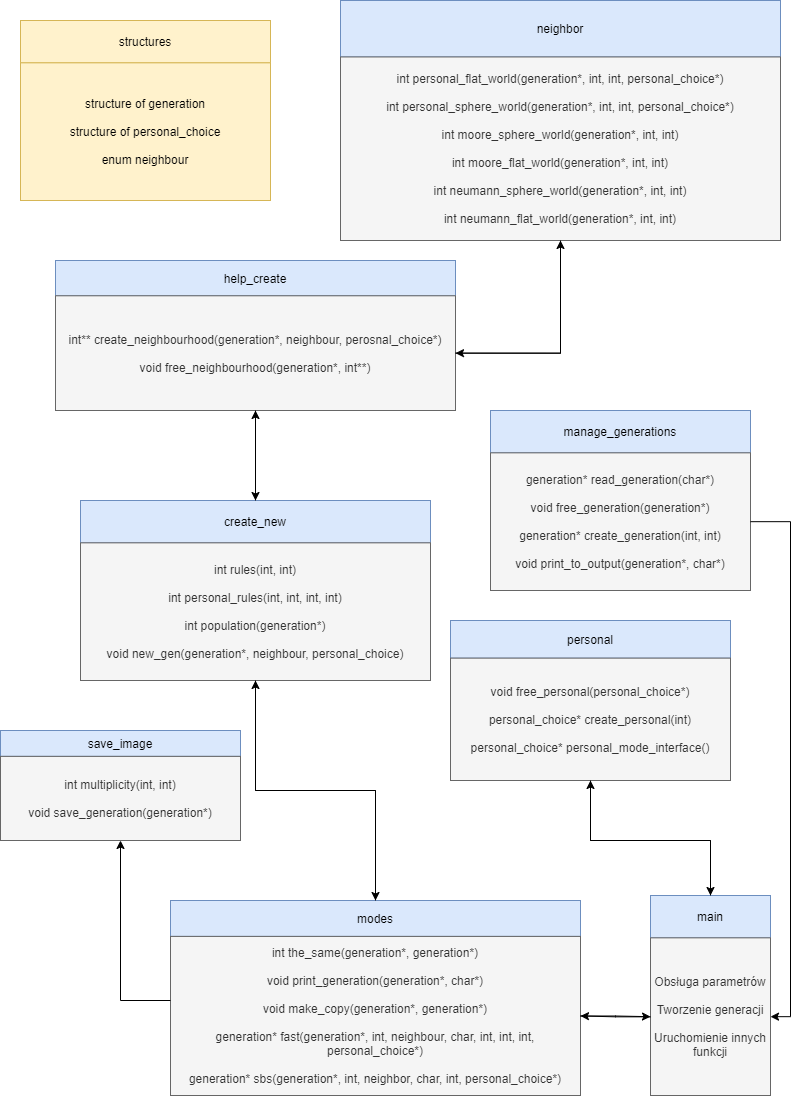

The diagram above was exported from draw.io. Its source (the exported page's mxGraphModel, read from the mxfile embedded in the PNG):
<mxGraphModel dx="2370" dy="1323" grid="0" gridSize="10" guides="1" tooltips="1" connect="1" arrows="1" fold="1" page="1" pageScale="1" pageWidth="827" pageHeight="1169" background="none" math="0" shadow="0">
  <root>
    <mxCell id="0" />
    <mxCell id="1" parent="0" />
    <mxCell id="1CUKg09mb5wys-LppD80-3" value="" style="group;fillColor=#f5f5f5;strokeColor=#666666;fontColor=#333333;" parent="1" vertex="1" connectable="0">
      <mxGeometry x="670" y="915" width="120" height="200" as="geometry" />
    </mxCell>
    <mxCell id="1CUKg09mb5wys-LppD80-1" value="main" style="rounded=0;whiteSpace=wrap;html=1;fillColor=#dae8fc;strokeColor=#6c8ebf;" parent="1CUKg09mb5wys-LppD80-3" vertex="1">
      <mxGeometry width="120" height="42.35294117647059" as="geometry" />
    </mxCell>
    <mxCell id="1CUKg09mb5wys-LppD80-2" value="Obsługa parametrów&lt;br&gt;&lt;br&gt;Tworzenie generacji&lt;br&gt;&lt;br&gt;Uruchomienie innych funkcji&lt;br&gt;" style="rounded=0;whiteSpace=wrap;html=1;fillColor=#f5f5f5;strokeColor=#666666;fontColor=#333333;" parent="1CUKg09mb5wys-LppD80-3" vertex="1">
      <mxGeometry y="42.35" width="120" height="157.65" as="geometry" />
    </mxCell>
    <mxCell id="1CUKg09mb5wys-LppD80-4" value="" style="group" parent="1" vertex="1" connectable="0">
      <mxGeometry x="100" y="520" width="350" height="180" as="geometry" />
    </mxCell>
    <mxCell id="1CUKg09mb5wys-LppD80-5" value="create_new" style="rounded=0;whiteSpace=wrap;html=1;fillColor=#dae8fc;strokeColor=#6c8ebf;" parent="1CUKg09mb5wys-LppD80-4" vertex="1">
      <mxGeometry width="350" height="42.35294117647059" as="geometry" />
    </mxCell>
    <mxCell id="1CUKg09mb5wys-LppD80-6" value="int rules(int, int)&lt;br&gt;&lt;br&gt;int personal_rules(int, int, int, int)&lt;br&gt;&lt;br&gt;int population(generation*)&lt;br&gt;&lt;br&gt;void new_gen(generation*, neighbour, personal_choice)&lt;br&gt;" style="rounded=0;whiteSpace=wrap;html=1;fillColor=#f5f5f5;strokeColor=#666666;fontColor=#333333;" parent="1CUKg09mb5wys-LppD80-4" vertex="1">
      <mxGeometry y="42.35294117647059" width="350" height="137.64705882352942" as="geometry" />
    </mxCell>
    <mxCell id="1CUKg09mb5wys-LppD80-7" value="" style="group" parent="1" vertex="1" connectable="0">
      <mxGeometry x="75" y="280" width="400" height="150" as="geometry" />
    </mxCell>
    <mxCell id="1CUKg09mb5wys-LppD80-8" value="help_create" style="rounded=0;whiteSpace=wrap;html=1;fillColor=#dae8fc;strokeColor=#6c8ebf;" parent="1CUKg09mb5wys-LppD80-7" vertex="1">
      <mxGeometry width="400" height="35.29411764705882" as="geometry" />
    </mxCell>
    <mxCell id="1CUKg09mb5wys-LppD80-9" value="int** create_neighbourhood(generation*, neighbour, perosnal_choice*)&lt;br&gt;&lt;br&gt;void free_neighbourhood(generation*, int**)" style="rounded=0;whiteSpace=wrap;html=1;fillColor=#f5f5f5;strokeColor=#666666;fontColor=#333333;" parent="1CUKg09mb5wys-LppD80-7" vertex="1">
      <mxGeometry y="35.29411764705882" width="400" height="114.70588235294119" as="geometry" />
    </mxCell>
    <mxCell id="1CUKg09mb5wys-LppD80-13" value="" style="group" parent="1" vertex="1" connectable="0">
      <mxGeometry x="190" y="920" width="410" height="195" as="geometry" />
    </mxCell>
    <mxCell id="1CUKg09mb5wys-LppD80-14" value="modes" style="rounded=0;whiteSpace=wrap;html=1;fillColor=#dae8fc;strokeColor=#6c8ebf;" parent="1CUKg09mb5wys-LppD80-13" vertex="1">
      <mxGeometry width="410.00000000000006" height="35.907928388746804" as="geometry" />
    </mxCell>
    <mxCell id="1CUKg09mb5wys-LppD80-15" value="int the_same(generation*, generation*)&lt;br&gt;&lt;br&gt;void print_generation(generation*, char*)&lt;br&gt;&lt;br&gt;void make_copy(generation*, generation*)&lt;br&gt;&lt;br&gt;generation* fast(generation*, int, neighbour, char, int, int, int, personal_choice*)&lt;br&gt;&lt;br&gt;generation* sbs(generation*, int, neighbor, char, int, personal_choice*)" style="rounded=0;whiteSpace=wrap;html=1;fillColor=#f5f5f5;strokeColor=#666666;fontColor=#333333;" parent="1CUKg09mb5wys-LppD80-13" vertex="1">
      <mxGeometry y="35.905434782608694" width="410" height="159.0945652173913" as="geometry" />
    </mxCell>
    <mxCell id="1CUKg09mb5wys-LppD80-16" value="" style="group" parent="1" vertex="1" connectable="0">
      <mxGeometry x="360" y="20" width="440" height="240" as="geometry" />
    </mxCell>
    <mxCell id="1CUKg09mb5wys-LppD80-17" value="neighbor" style="rounded=0;whiteSpace=wrap;html=1;fillColor=#dae8fc;strokeColor=#6c8ebf;" parent="1CUKg09mb5wys-LppD80-16" vertex="1">
      <mxGeometry width="440" height="56.470588235294116" as="geometry" />
    </mxCell>
    <mxCell id="1CUKg09mb5wys-LppD80-18" value="int personal_flat_world(generation*, int, int, personal_choice*)&lt;br&gt;&lt;br&gt;int personal_sphere_world(generation*, int, int, personal_choice*)&lt;br&gt;&lt;br&gt;int moore_sphere_world(generation*, int, int)&lt;br&gt;&lt;br&gt;int moore_flat_world(generation*, int, int)&lt;br&gt;&lt;br&gt;int neumann_sphere_world(generation*, int, int)&lt;br&gt;&lt;br&gt;int neumann_flat_world(generation*, int, int)" style="rounded=0;whiteSpace=wrap;html=1;fillColor=#f5f5f5;strokeColor=#666666;fontColor=#333333;" parent="1CUKg09mb5wys-LppD80-16" vertex="1">
      <mxGeometry y="56.470588235294116" width="440" height="183.52941176470588" as="geometry" />
    </mxCell>
    <mxCell id="1CUKg09mb5wys-LppD80-19" value="" style="group;fillColor=#dae8fc;strokeColor=#6c8ebf;" parent="1" vertex="1" connectable="0">
      <mxGeometry x="470" y="640" width="280" height="160" as="geometry" />
    </mxCell>
    <mxCell id="1CUKg09mb5wys-LppD80-20" value="personal" style="rounded=0;whiteSpace=wrap;html=1;fillColor=#dae8fc;strokeColor=#6c8ebf;" parent="1CUKg09mb5wys-LppD80-19" vertex="1">
      <mxGeometry width="280" height="37.647058823529406" as="geometry" />
    </mxCell>
    <mxCell id="1CUKg09mb5wys-LppD80-21" value="void free_personal(personal_choice*)&lt;br&gt;&lt;br&gt;personal_choice* create_personal(int)&lt;br&gt;&lt;br&gt;personal_choice* personal_mode_interface()" style="rounded=0;whiteSpace=wrap;html=1;fillColor=#f5f5f5;strokeColor=#666666;fontColor=#333333;" parent="1CUKg09mb5wys-LppD80-19" vertex="1">
      <mxGeometry y="37.647058823529406" width="280" height="122.3529411764706" as="geometry" />
    </mxCell>
    <mxCell id="1CUKg09mb5wys-LppD80-22" value="" style="group" parent="1" vertex="1" connectable="0">
      <mxGeometry x="20" y="750" width="240" height="110" as="geometry" />
    </mxCell>
    <mxCell id="1CUKg09mb5wys-LppD80-23" value="save_image" style="rounded=0;whiteSpace=wrap;html=1;fillColor=#dae8fc;strokeColor=#6c8ebf;" parent="1CUKg09mb5wys-LppD80-22" vertex="1">
      <mxGeometry width="240" height="25.88235294117647" as="geometry" />
    </mxCell>
    <mxCell id="1CUKg09mb5wys-LppD80-24" value="int multiplicity(int, int)&lt;br&gt;&lt;br&gt;void save_generation(generation*)" style="rounded=0;whiteSpace=wrap;html=1;fillColor=#f5f5f5;strokeColor=#666666;fontColor=#333333;" parent="1CUKg09mb5wys-LppD80-22" vertex="1">
      <mxGeometry y="25.88235294117647" width="240" height="84.11764705882355" as="geometry" />
    </mxCell>
    <mxCell id="1CUKg09mb5wys-LppD80-25" value="" style="group;fillColor=#fff2cc;strokeColor=#d6b656;" parent="1" vertex="1" connectable="0">
      <mxGeometry x="40" y="40" width="250" height="180" as="geometry" />
    </mxCell>
    <mxCell id="1CUKg09mb5wys-LppD80-26" value="structures" style="rounded=0;whiteSpace=wrap;html=1;fillColor=#fff2cc;strokeColor=#d6b656;" parent="1CUKg09mb5wys-LppD80-25" vertex="1">
      <mxGeometry width="250.00000000000003" height="42.35294117647059" as="geometry" />
    </mxCell>
    <mxCell id="1CUKg09mb5wys-LppD80-27" value="&lt;div&gt;structure of generation&lt;/div&gt;&lt;div&gt;&lt;br&gt;&lt;/div&gt;&lt;div&gt;structure of personal_choice&lt;/div&gt;&lt;div&gt;&lt;br&gt;&lt;/div&gt;&lt;div&gt;enum neighbour&lt;/div&gt;&lt;div style=&quot;text-align: justify&quot;&gt;&lt;/div&gt;&lt;div style=&quot;text-align: justify&quot;&gt;&lt;/div&gt;" style="rounded=0;whiteSpace=wrap;html=1;fillColor=#fff2cc;strokeColor=#d6b656;" parent="1CUKg09mb5wys-LppD80-25" vertex="1">
      <mxGeometry y="42.35294117647059" width="250.00000000000003" height="137.64705882352942" as="geometry" />
    </mxCell>
    <mxCell id="1CUKg09mb5wys-LppD80-43" style="edgeStyle=orthogonalEdgeStyle;rounded=0;orthogonalLoop=1;jettySize=auto;html=1;entryX=1;entryY=0.5;entryDx=0;entryDy=0;" parent="1" source="1CUKg09mb5wys-LppD80-18" target="1CUKg09mb5wys-LppD80-9" edge="1">
      <mxGeometry relative="1" as="geometry" />
    </mxCell>
    <mxCell id="1CUKg09mb5wys-LppD80-44" style="edgeStyle=orthogonalEdgeStyle;rounded=0;orthogonalLoop=1;jettySize=auto;html=1;entryX=0.5;entryY=0;entryDx=0;entryDy=0;" parent="1" source="1CUKg09mb5wys-LppD80-9" target="1CUKg09mb5wys-LppD80-5" edge="1">
      <mxGeometry relative="1" as="geometry" />
    </mxCell>
    <mxCell id="1CUKg09mb5wys-LppD80-49" style="edgeStyle=orthogonalEdgeStyle;rounded=0;orthogonalLoop=1;jettySize=auto;html=1;exitX=0.5;exitY=0;exitDx=0;exitDy=0;entryX=0.5;entryY=1;entryDx=0;entryDy=0;" parent="1" source="1CUKg09mb5wys-LppD80-5" target="1CUKg09mb5wys-LppD80-9" edge="1">
      <mxGeometry relative="1" as="geometry" />
    </mxCell>
    <mxCell id="1CUKg09mb5wys-LppD80-50" style="edgeStyle=orthogonalEdgeStyle;rounded=0;orthogonalLoop=1;jettySize=auto;html=1;entryX=0.5;entryY=1;entryDx=0;entryDy=0;exitX=1;exitY=0.5;exitDx=0;exitDy=0;" parent="1" source="1CUKg09mb5wys-LppD80-9" target="1CUKg09mb5wys-LppD80-18" edge="1">
      <mxGeometry relative="1" as="geometry" />
    </mxCell>
    <mxCell id="1CUKg09mb5wys-LppD80-51" value="" style="group;fillColor=#dae8fc;strokeColor=#6c8ebf;" parent="1" vertex="1" connectable="0">
      <mxGeometry x="510" y="430" width="260" height="180" as="geometry" />
    </mxCell>
    <mxCell id="1CUKg09mb5wys-LppD80-52" value="manage_generations" style="rounded=0;whiteSpace=wrap;html=1;fillColor=#dae8fc;strokeColor=#6c8ebf;" parent="1CUKg09mb5wys-LppD80-51" vertex="1">
      <mxGeometry width="260" height="42.35294117647059" as="geometry" />
    </mxCell>
    <mxCell id="1CUKg09mb5wys-LppD80-53" value="generation* read_generation(char*)&lt;br&gt;&lt;br&gt;void free_generation(generation*)&lt;br&gt;&lt;br&gt;generation* create_generation(int, int)&lt;br&gt;&lt;br&gt;void print_to_output(generation*, char*)" style="rounded=0;whiteSpace=wrap;html=1;fillColor=#f5f5f5;strokeColor=#666666;fontColor=#333333;" parent="1CUKg09mb5wys-LppD80-51" vertex="1">
      <mxGeometry y="42.35294117647059" width="260" height="137.64705882352942" as="geometry" />
    </mxCell>
    <mxCell id="1CUKg09mb5wys-LppD80-55" style="edgeStyle=orthogonalEdgeStyle;rounded=0;orthogonalLoop=1;jettySize=auto;html=1;entryX=1;entryY=0.5;entryDx=0;entryDy=0;exitX=1;exitY=0.5;exitDx=0;exitDy=0;" parent="1" source="1CUKg09mb5wys-LppD80-53" target="1CUKg09mb5wys-LppD80-2" edge="1">
      <mxGeometry relative="1" as="geometry" />
    </mxCell>
    <mxCell id="1CUKg09mb5wys-LppD80-57" style="edgeStyle=orthogonalEdgeStyle;rounded=0;orthogonalLoop=1;jettySize=auto;html=1;entryX=0.5;entryY=0;entryDx=0;entryDy=0;exitX=0.5;exitY=1;exitDx=0;exitDy=0;" parent="1" source="1CUKg09mb5wys-LppD80-21" target="1CUKg09mb5wys-LppD80-1" edge="1">
      <mxGeometry relative="1" as="geometry">
        <Array as="points">
          <mxPoint x="610" y="860" />
          <mxPoint x="730" y="860" />
        </Array>
      </mxGeometry>
    </mxCell>
    <mxCell id="1CUKg09mb5wys-LppD80-58" style="edgeStyle=orthogonalEdgeStyle;rounded=0;orthogonalLoop=1;jettySize=auto;html=1;entryX=0.5;entryY=1;entryDx=0;entryDy=0;" parent="1" source="1CUKg09mb5wys-LppD80-1" target="1CUKg09mb5wys-LppD80-21" edge="1">
      <mxGeometry relative="1" as="geometry">
        <Array as="points">
          <mxPoint x="730" y="860" />
          <mxPoint x="610" y="860" />
        </Array>
      </mxGeometry>
    </mxCell>
    <mxCell id="JC1AkgWmwqQt2qyYsy9I-1" style="edgeStyle=orthogonalEdgeStyle;rounded=0;orthogonalLoop=1;jettySize=auto;html=1;entryX=0.5;entryY=1;entryDx=0;entryDy=0;" parent="1" source="1CUKg09mb5wys-LppD80-15" target="1CUKg09mb5wys-LppD80-24" edge="1">
      <mxGeometry relative="1" as="geometry">
        <Array as="points">
          <mxPoint x="140" y="1020" />
        </Array>
      </mxGeometry>
    </mxCell>
    <mxCell id="JC1AkgWmwqQt2qyYsy9I-2" style="edgeStyle=orthogonalEdgeStyle;rounded=0;orthogonalLoop=1;jettySize=auto;html=1;" parent="1" source="1CUKg09mb5wys-LppD80-6" target="1CUKg09mb5wys-LppD80-14" edge="1">
      <mxGeometry relative="1" as="geometry" />
    </mxCell>
    <mxCell id="JC1AkgWmwqQt2qyYsy9I-3" style="edgeStyle=orthogonalEdgeStyle;rounded=0;orthogonalLoop=1;jettySize=auto;html=1;entryX=0.5;entryY=1;entryDx=0;entryDy=0;" parent="1" source="1CUKg09mb5wys-LppD80-14" target="1CUKg09mb5wys-LppD80-6" edge="1">
      <mxGeometry relative="1" as="geometry" />
    </mxCell>
    <mxCell id="JC1AkgWmwqQt2qyYsy9I-8" style="edgeStyle=orthogonalEdgeStyle;rounded=0;orthogonalLoop=1;jettySize=auto;html=1;entryX=0;entryY=0.5;entryDx=0;entryDy=0;" parent="1" source="1CUKg09mb5wys-LppD80-15" target="1CUKg09mb5wys-LppD80-2" edge="1">
      <mxGeometry relative="1" as="geometry" />
    </mxCell>
    <mxCell id="Jh87WFDyhU2-I6D6XtCq-1" style="edgeStyle=orthogonalEdgeStyle;rounded=0;orthogonalLoop=1;jettySize=auto;html=1;entryX=1;entryY=0.5;entryDx=0;entryDy=0;" edge="1" parent="1" source="1CUKg09mb5wys-LppD80-2" target="1CUKg09mb5wys-LppD80-15">
      <mxGeometry relative="1" as="geometry" />
    </mxCell>
  </root>
</mxGraphModel>